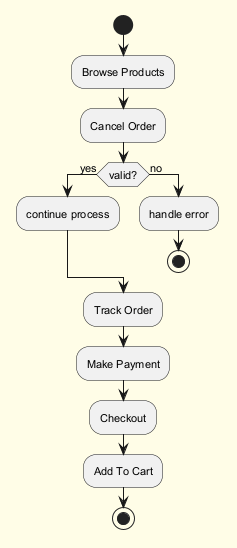

The diagram above was rendered by PlantUML. Its source (embedded in the PNG):
@startuml
skinparam backgroundColor #FFFDE7
skinparam classBackgroundColor #FFF9C4
skinparam classBorderColor #F57F17
skinparam defaultFontSize 11
start
:Browse Products;
:Cancel Order;
if (valid?) then (yes)
:continue process;
else (no)
:handle error;
stop
endif
:Track Order;
:Make Payment;
:Checkout;
:Add To Cart;
stop
@enduml